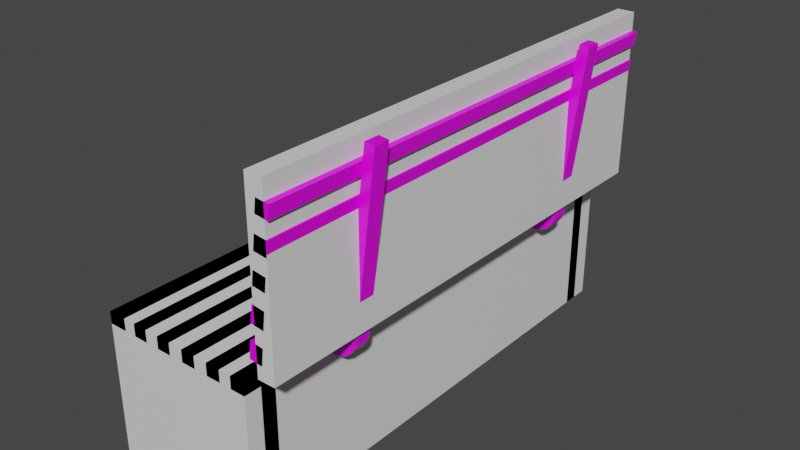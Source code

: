 # Source: Bench.blend  (saved by Blender 3.1.7; exported with 4.5.12 LTS)
import bpy
from mathutils import Matrix  # noqa: F401  (used for matrix-valued properties, if any)

bpy.ops.wm.read_factory_settings(use_empty=True)
scene = bpy.context.scene
scene.name = 'Scene'

# ---- collections
col_collection = bpy.data.collections.new('Collection'); scene.collection.children.link(col_collection)

# ---- images (referenced by path relative to the original .blend; pixels are not part of the script)
import os
ASSET_DIR = os.environ.get("B2B_ASSET_DIR", "")  # directory of the original .blend (textures are referenced by path, not embedded)
HERE = os.path.dirname(os.path.abspath(__file__))  # packed textures are extracted next to this script under _unpacked/

def load_image(name, relpath, width, height, colorspace="sRGB"):
    """Load a texture the original file referenced (path relative to the .blend, or extracted next to this script)."""
    p = next((c for c in (os.path.join(HERE, relpath), os.path.join(ASSET_DIR, relpath)) if relpath and os.path.exists(c)), "")
    if p:
        img = bpy.data.images.load(p, check_existing=True)
        img.name = name
    else:  # same state as the original file: an image datablock whose file is absent (Cycles renders it pink)
        img = bpy.data.images.new(name, width, height)
        img.source = "FILE"
        img.filepath = "//" + (relpath or name)
    img.colorspace_settings.name = colorspace
    return img
img_plank_png = load_image('plank.png', 'plank.png', 1024, 1024, 'sRGB')

# ---- materials (node trees are filled in below, after node groups)
mat_material = bpy.data.materials.new('Material')
mat_material.alpha_threshold = 0.0
mat_material.use_transparent_shadow = False
mat_material.line_color = (0.0, 0.0, 0.0, 1.0)
mat_material_001 = bpy.data.materials.new('Material.001')
mat_material_001.use_transparent_shadow = False

# ---- material node trees
mat_material.use_nodes = True; mat_material.node_tree.nodes.clear()
_N = mat_material.node_tree.nodes; _L = mat_material.node_tree.links
n0 = _N.new('ShaderNodeOutputMaterial'); n0.name = 'Material Output'; n0.location = (300, 300)
n1 = _N.new('ShaderNodeBsdfPrincipled'); n1.name = 'Principled BSDF'; n1.location = (10, 300)
n1.distribution = 'GGX'
n1.subsurface_method = 'RANDOM_WALK_SKIN'
n1.inputs[2].default_value = 0.4
n1.inputs[3].default_value = 1.45
n1.inputs[27].default_value = (0.0, 0.0, 0.0, 1.0)
n1.inputs[28].default_value = 1.0
n2 = _N.new('ShaderNodeTexImage'); n2.name = 'Image Texture'; n2.location = (-394, 229)
n2.image = img_plank_png
_L.new(n1.outputs[0], n0.inputs[0])
_L.new(n2.outputs[0], n1.inputs[0])
n0.is_active_output = True
mat_material_001.use_nodes = True; mat_material_001.node_tree.nodes.clear()
_N = mat_material_001.node_tree.nodes; _L = mat_material_001.node_tree.links
n0 = _N.new('ShaderNodeBsdfPrincipled'); n0.name = 'Principled BSDF'; n0.location = (10, 300)
n0.distribution = 'GGX'
n0.subsurface_method = 'RANDOM_WALK_SKIN'
n0.inputs[3].default_value = 1.45
n0.inputs[27].default_value = (0.0, 0.0, 0.0, 1.0)
n0.inputs[28].default_value = 1.0
n1 = _N.new('ShaderNodeOutputMaterial'); n1.name = 'Material Output'; n1.location = (300, 300)
_L.new(n0.outputs[0], n1.inputs[0])
n1.is_active_output = True

# ---- world
world_world = bpy.data.worlds.new('World'); scene.world = world_world
world_world.use_nodes = True; world_world.node_tree.nodes.clear()
_N = world_world.node_tree.nodes; _L = world_world.node_tree.links
n0 = _N.new('ShaderNodeOutputWorld'); n0.name = 'World Output'; n0.location = (300, 300)
n1 = _N.new('ShaderNodeBackground'); n1.name = 'Background'; n1.location = (10, 300)
n1.inputs[0].default_value = (0.05088, 0.05088, 0.05088, 1.0)
_L.new(n1.outputs[0], n0.inputs[0])
n0.is_active_output = True
world_world.color = (0.05088, 0.05088, 0.05088)
world_world.use_sun_shadow = False
world_world.sun_shadow_jitter_overblur = 0.0

# ---- meshes
me_cube = bpy.data.meshes.new('Cube')
me_cube.from_pydata([(1.966, 5.836, 0.0), (1.966, 5.461, 0.0), (1.591, 5.836, 0.0), (1.591, 5.461, 0.0), (1.966, 5.836, 3.351), (1.966, 5.461, 3.351), (1.591, 5.836, 3.351), (1.591, 5.461, 3.351), (1.966, 6.267, 3.659), (1.591, 6.267, 3.659), (1.966, 6.267, 3.351), (1.591, 6.267, 3.351), (-1.591, -5.461, 3.659), (-1.591, -5.836, 3.659), (2.084, 3.444, 3.341), (2.084, 3.844, 3.341), (2.084, 3.444, 3.094), (2.084, 3.844, 3.094), (-1.966, 5.836, 0.0), (-1.966, 5.461, 0.0), (-1.591, 5.836, 0.0), (-1.591, 5.461, 0.0), (-1.966, 5.836, 3.351), (-1.966, 5.461, 3.351), (-1.591, 5.836, 3.351), (-1.591, 5.461, 3.351), (-1.966, 6.267, 3.659), (1.591, -5.461, 3.659), (-1.591, 6.267, 3.659), (1.591, -5.836, 3.659), (-1.966, 6.267, 3.351), (-1.591, 6.267, 3.351), (1.966, -5.461, 3.659), (1.966, -5.836, 3.659), (-1.591, 5.461, 3.659), (-1.591, 5.836, 3.659), (1.591, 5.461, 3.659), (1.591, 5.836, 3.659), (1.966, 5.461, 3.659), (1.966, 5.836, 3.659), (-1.966, 3.444, 3.341), (-1.966, 3.844, 3.341), (-1.966, 3.444, 3.094), (-1.966, 3.844, 3.094), (1.966, -5.836, 0.0), (1.966, -5.461, 0.0), (1.591, -5.836, 0.0), (1.591, -5.461, 0.0), (1.966, -5.836, 3.351), (1.966, -5.461, 3.351), (1.591, -5.836, 3.351), (1.591, -5.461, 3.351), (1.966, -6.267, 3.659), (1.591, -6.267, 3.659), (1.966, -6.267, 3.351), (1.591, -6.267, 3.351), (1.283, -6.267, 3.659), (0.908, -6.267, 3.659), (1.283, -6.267, 3.351), (0.908, -6.267, 3.351), (0.5578, -6.267, 3.659), (0.1828, -6.267, 3.659), (0.5578, -6.267, 3.351), (0.1828, -6.267, 3.351), (2.51, 3.844, 7.356), (2.51, 3.444, 7.356), (2.839, 3.444, 7.315), (2.839, 3.844, 7.315), (-1.966, -5.836, 0.0), (-1.966, -5.461, 0.0), (-1.591, -5.836, 0.0), (-1.591, -5.461, 0.0), (-1.966, -5.836, 3.351), (-1.966, -5.461, 3.351), (-1.591, -5.836, 3.351), (-1.591, -5.461, 3.351), (-1.591, -6.267, 3.659), (-1.966, -6.267, 3.351), (-1.591, -6.267, 3.351), (-1.283, -6.267, 3.659), (-0.908, -6.267, 3.659), (-1.283, -6.267, 3.351), (-0.908, -6.267, 3.351), (-0.5578, -6.267, 3.659), (-0.1828, -6.267, 3.659), (-0.5578, -6.267, 3.351), (-0.1828, -6.267, 3.351), (2.79, 3.844, 6.927), (2.79, 3.444, 6.927), (2.696, 3.444, 6.175), (2.696, 3.844, 6.175), (1.283, 6.267, 3.659), (0.908, 6.267, 3.659), (1.283, 6.267, 3.351), (0.908, 6.267, 3.351), (0.5578, 6.267, 3.659), (0.1828, 6.267, 3.659), (0.5578, 6.267, 3.351), (0.1828, 6.267, 3.351), (-1.283, 6.267, 3.659), (-0.908, 6.267, 3.659), (-1.283, 6.267, 3.351), (-0.908, 6.267, 3.351), (-0.5578, 6.267, 3.659), (-0.1828, 6.267, 3.659), (-0.5578, 6.267, 3.351), (-0.1828, 6.267, 3.351), (2.236, 3.444, 3.392), (2.236, 3.844, 3.392), (2.331, 3.444, 3.163), (2.331, 3.844, 3.163), (2.745, 3.844, 6.564), (2.745, 3.444, 6.564), (2.653, 3.444, 5.834), (2.653, 3.844, 5.834), (2.366, 3.444, 3.527), (2.366, 3.844, 3.527), (2.517, 3.444, 3.331), (2.517, 3.844, 3.331), (2.604, 3.844, 5.446), (2.604, 3.444, 5.446), (2.501, 3.444, 4.62), (2.501, 3.844, 4.62), (2.62, 3.444, 3.527), (2.62, 3.844, 3.527), (2.549, 3.844, 5.008), (2.549, 3.444, 5.008), (3.182, 3.844, 8.007), (3.182, 3.444, 8.007), (2.448, 3.444, 4.2), (2.448, 3.844, 4.2), (2.93, 3.844, 8.038), (2.93, 3.444, 8.038), (2.839, 3.844, 7.315), (2.51, 3.844, 7.356), (2.88, 3.844, 7.645), (2.88, 3.444, 7.645), (2.462, 3.844, 6.968), (2.462, 3.444, 6.968), (2.367, 3.444, 6.217), (2.367, 3.844, 6.217), (2.416, 3.844, 6.605), (2.416, 3.444, 6.605), (2.325, 3.444, 5.876), (2.325, 3.844, 5.876), (2.276, 3.844, 5.487), (2.276, 3.444, 5.487), (2.172, 3.444, 4.661), (2.172, 3.844, 4.661), (2.221, 3.844, 5.049), (2.221, 3.444, 5.049), (2.119, 3.444, 4.241), (2.119, 3.844, 4.241), (2.552, 3.844, 7.686), (2.552, 3.444, 7.686), (2.696, 3.844, 6.175), (2.745, 3.844, 6.564), (2.653, 3.844, 5.834), (2.604, 3.844, 5.446), (2.501, 3.844, 4.62), (2.549, 3.844, 5.008), (2.448, 3.844, 4.2), (2.88, 3.844, 7.645), (2.367, 3.844, 6.217), (2.416, 3.844, 6.605), (2.325, 3.844, 5.876), (2.276, 3.844, 5.487), (2.172, 3.844, 4.661), (2.221, 3.844, 5.049), (2.119, 3.844, 4.241), (2.552, 3.844, 7.686), (2.839, 6.201, 7.315), (2.51, 6.201, 7.356), (2.696, 6.201, 6.175), (2.745, 6.201, 6.564), (2.653, 6.201, 5.834), (2.604, 6.201, 5.446), (2.501, 6.201, 4.62), (2.549, 6.201, 5.008), (2.448, 6.201, 4.2), (2.88, 6.201, 7.645), (2.367, 6.201, 6.217), (2.416, 6.201, 6.605), (2.325, 6.201, 5.876), (2.276, 6.201, 5.487), (2.172, 6.201, 4.661), (2.221, 6.201, 5.049), (2.119, 6.201, 4.241), (2.552, 6.201, 7.686), (2.79, 6.201, 6.927), (2.462, 6.201, 6.968), (2.084, -3.444, 3.341), (2.084, -3.844, 3.341), (2.084, -3.444, 3.094), (2.084, -3.844, 3.094), (-1.966, -3.444, 3.341), (-1.966, -3.844, 3.341), (-1.966, -3.444, 3.094), (-1.966, -3.844, 3.094), (2.51, -3.844, 7.356), (2.51, -3.444, 7.356), (2.839, -3.444, 7.315), (2.839, -3.844, 7.315), (2.79, -3.844, 6.927), (2.79, -3.444, 6.927), (2.696, -3.444, 6.175), (2.696, -3.844, 6.175), (2.236, -3.444, 3.392), (2.236, -3.844, 3.392), (2.331, -3.444, 3.163), (2.331, -3.844, 3.163), (2.745, -3.844, 6.564), (2.745, -3.444, 6.564), (2.653, -3.444, 5.834), (2.653, -3.844, 5.834), (2.366, -3.444, 3.527), (2.366, -3.844, 3.527), (2.517, -3.444, 3.331), (2.517, -3.844, 3.331), (2.604, -3.844, 5.446), (2.604, -3.444, 5.446), (2.501, -3.844, 4.62), (2.62, -3.444, 3.527), (2.62, -3.844, 3.527), (2.549, -3.844, 5.008), (3.182, -3.844, 8.007), (3.182, -3.444, 8.007), (2.448, -3.444, 4.2), (2.448, -3.844, 4.2), (2.93, -3.844, 8.038), (2.93, -3.444, 8.038), (2.839, -3.844, 7.315), (2.51, -3.844, 7.356), (2.88, -3.844, 7.645), (2.88, -3.444, 7.645), (2.462, -3.844, 6.968), (2.462, -3.444, 6.968), (2.367, -3.444, 6.217), (2.367, -3.844, 6.217), (2.416, -3.844, 6.605), (2.416, -3.444, 6.605), (2.325, -3.444, 5.876), (2.325, -3.844, 5.876), (2.276, -3.844, 5.487), (2.276, -3.444, 5.487), (2.172, -3.444, 4.661), (2.172, -3.844, 4.661), (2.221, -3.844, 5.049), (2.221, -3.444, 5.049), (2.119, -3.444, 4.241), (2.119, -3.844, 4.241), (2.552, -3.844, 7.686), (2.552, -3.444, 7.686), (2.696, -3.844, 6.175), (2.745, -3.844, 6.564), (2.653, -3.844, 5.834), (2.604, -3.844, 5.446), (2.501, -3.844, 4.62), (2.549, -3.844, 5.008), (2.448, -3.844, 4.2), (2.88, -3.844, 7.645), (2.367, -3.844, 6.217), (2.416, -3.844, 6.605), (2.325, -3.844, 5.876), (2.276, -3.844, 5.487), (2.172, -3.844, 4.661), (2.221, -3.844, 5.049), (2.119, -3.844, 4.241), (2.552, -3.844, 7.686), (2.839, -6.201, 7.315), (2.51, -6.201, 7.356), (2.696, -6.201, 6.175), (2.745, -6.201, 6.564), (2.653, -6.201, 5.834), (2.604, -6.201, 5.446), (2.501, -6.201, 4.62), (2.549, -6.201, 5.008), (2.448, -6.201, 4.2), (2.88, -6.201, 7.645), (2.367, -6.201, 6.217), (2.416, -6.201, 6.605), (2.325, -6.201, 5.876), (2.276, -6.201, 5.487), (2.172, -6.201, 4.661), (2.221, -6.201, 5.049), (2.119, -6.201, 4.241), (2.552, -6.201, 7.686), (2.79, -6.201, 6.927), (2.462, -6.201, 6.968), (-2.058, -6.267, 3.351), (2.549, -3.444, 5.008), (2.501, -3.444, 4.62), (-2.058, -6.267, 3.659), (-2.058, -5.461, 3.351), (-2.058, -5.836, 3.351), (-2.058, 6.267, 3.351), (-2.058, 6.267, 3.659), (-2.058, 5.461, 3.351), (-2.058, 5.836, 3.351)], [], [(0, 1, 3, 2), (3, 1, 5, 7), (0, 2, 6, 4), (1, 0, 4, 5), (2, 3, 7, 6), (8, 10, 11, 9), (41, 40, 14, 15), (66, 65, 64, 67), (15, 108, 110, 17), (135, 162, 170, 153), (42, 16, 14, 40), (18, 20, 21, 19), (21, 25, 23, 19), (18, 22, 24, 20), (19, 23, 22, 18), (20, 24, 25, 21), (26, 28, 31, 30), (76, 292, 289, 77, 78), (51, 50, 29, 27), (51, 27, 36, 7), (30, 22, 298, 295), (5, 38, 32, 49), (74, 75, 12, 13), (74, 13, 76, 78), (24, 22, 30, 31), (28, 35, 24, 31), (5, 4, 39, 38), (41, 15, 17, 43), (130, 129, 151, 152), (40, 41, 43, 42), (121, 122, 148, 147), (42, 43, 17, 16), (44, 46, 47, 45), (36, 27, 32, 38), (47, 51, 49, 45), (44, 48, 50, 46), (45, 49, 48, 44), (46, 50, 51, 47), (52, 53, 55, 54), (56, 57, 59, 58), (60, 61, 63, 62), (68, 69, 71, 70), (71, 69, 73, 75), (68, 70, 74, 72), (69, 68, 72, 73), (70, 71, 75, 74), (26, 296, 292, 76, 13, 12, 34, 35, 28), (48, 49, 32, 33), (25, 34, 12, 75), (79, 81, 82, 80), (25, 24, 35, 34), (72, 77, 289, 294), (6, 7, 36, 37), (83, 85, 86, 84), (72, 74, 78, 77), (50, 48, 54, 55), (4, 6, 11, 10), (90, 140, 139, 89), (91, 93, 94, 92), (95, 97, 98, 96), (99, 100, 102, 101), (103, 104, 106, 105), (58, 93, 91, 56), (81, 101, 102, 82), (85, 105, 106, 86), (82, 102, 100, 80), (86, 106, 104, 84), (79, 99, 101, 81), (83, 103, 105, 85), (60, 95, 96, 61), (56, 91, 92, 57), (63, 98, 97, 62), (59, 94, 93, 58), (61, 96, 98, 63), (57, 92, 94, 59), (80, 100, 99, 79), (62, 97, 95, 60), (84, 104, 103, 83), (33, 32, 27, 29), (50, 55, 53, 29), (48, 33, 52, 54), (53, 52, 33, 29), (11, 6, 37, 9), (8, 39, 4, 10), (8, 9, 37, 39), (39, 37, 36, 38), (153, 170, 134, 64), (135, 153, 154, 136), (152, 148, 167, 169), (16, 109, 107, 14), (17, 110, 109, 16), (14, 107, 108, 15), (125, 126, 150, 149), (65, 154, 153, 64), (138, 137, 141, 142), (108, 116, 118, 110), (107, 115, 116, 108), (147, 148, 152, 151), (144, 143, 139, 140), (109, 117, 115, 107), (110, 118, 117, 109), (124, 118, 116), (115, 117, 123), (117, 118, 124, 123), (192, 194, 210, 208), (233, 251, 268, 260), (146, 145, 149, 150), (197, 195, 191, 193), (201, 202, 199, 200), (115, 123, 129), (129, 123, 121), (131, 132, 128, 127), (159, 161, 179, 177), (124, 127, 128, 123), (196, 192, 191, 195), (120, 119, 145, 146), (88, 87, 137, 138), (113, 143, 144, 114), (114, 90, 155, 157), (111, 112, 142, 141), (137, 190, 182, 164), (131, 135, 136, 132), (67, 87, 88, 66), (90, 89, 112, 111), (114, 119, 120, 113), (122, 121, 126, 125), (160, 168, 186, 178), (130, 116, 115, 129), (182, 190, 189, 174), (133, 171, 180, 162), (141, 164, 156, 111), (64, 134, 133, 67), (114, 157, 158, 119), (140, 163, 165, 144), (149, 145, 166, 168), (122, 130, 161, 159), (130, 152, 169, 161), (145, 119, 158, 166), (122, 125, 160, 159), (119, 125, 160, 158), (90, 155, 163, 140), (125, 149, 168, 160), (144, 165, 157, 114), (67, 133, 162, 135), (148, 122, 159, 167), (90, 111, 156, 155), (176, 178, 186, 184), (175, 183, 181, 173), (177, 179, 187, 185), (171, 172, 188, 180), (167, 159, 177, 185), (158, 160, 178, 176), (134, 172, 171, 133), (168, 166, 184, 186), (166, 158, 176, 184), (155, 173, 181, 163), (164, 182, 174, 156), (163, 181, 183, 165), (165, 183, 175, 157), (87, 189, 190, 137), (162, 180, 188, 170), (157, 175, 173, 155), (189, 87, 156, 174), (170, 188, 172, 134), (161, 169, 187, 179), (169, 167, 185, 187), (121, 123, 126), (123, 120, 126), (120, 123, 113), (123, 128, 113), (132, 136, 128), (128, 136, 66), (88, 128, 66), (88, 112, 128), (89, 128, 112), (128, 89, 113), (161, 124, 116), (161, 159, 124), (159, 160, 124), (158, 124, 160), (158, 157, 124), (124, 157, 127), (157, 155, 127), (155, 156, 127), (156, 87, 127), (87, 133, 127), (133, 162, 127), (127, 162, 131), (196, 198, 194, 192), (228, 250, 249, 227), (195, 197, 198, 196), (197, 193, 194, 198), (291, 222, 227), (206, 205, 237, 238), (251, 199, 232, 268), (233, 234, 252, 251), (250, 267, 265, 246), (146, 150, 248, 244), (193, 191, 207, 209), (194, 193, 209, 210), (191, 192, 208, 207), (220, 222, 290), (200, 199, 251, 252), (236, 240, 239, 235), (208, 210, 218, 216), (207, 208, 216, 215), (245, 249, 250, 246), (242, 238, 237, 241), (209, 207, 215, 217), (210, 209, 217, 218), (223, 216, 218), (215, 222, 217), (217, 222, 223, 218), (244, 248, 247, 243), (215, 227, 222), (229, 225, 226, 230), (257, 275, 277, 259), (223, 222, 226, 225), (220, 244, 243, 219), (204, 236, 235, 203), (236, 204, 88, 138), (213, 214, 242, 241), (214, 206, 253, 255), (146, 244, 220, 120), (211, 239, 240, 212), (235, 262, 280, 288), (229, 230, 234, 233), (202, 201, 204, 203), (206, 211, 212, 205), (214, 213, 220, 219), (258, 276, 284, 266), (228, 227, 215, 216), (280, 272, 287, 288), (231, 260, 278, 269), (239, 211, 254, 262), (199, 202, 231, 232), (214, 219, 256, 255), (238, 242, 263, 261), (247, 266, 264, 243), (221, 257, 259, 228), (228, 259, 267, 250), (243, 264, 256, 219), (221, 224, 258, 257), (219, 224, 258, 256), (206, 238, 261, 253), (224, 258, 266, 247), (242, 214, 255, 263), (202, 233, 260, 231), (246, 265, 257, 221), (206, 253, 254, 211), (274, 282, 284, 276), (273, 271, 279, 281), (275, 283, 285, 277), (269, 278, 286, 270), (265, 283, 275, 257), (256, 274, 276, 258), (232, 231, 269, 270), (266, 284, 282, 264), (264, 282, 274, 256), (253, 261, 279, 271), (262, 254, 272, 280), (261, 263, 281, 279), (263, 255, 273, 281), (203, 235, 288, 287), (260, 268, 286, 278), (255, 253, 271, 273), (287, 272, 254, 203), (268, 232, 270, 286), (259, 277, 285, 267), (267, 285, 283, 265), (129, 121, 291, 227), (291, 290, 222), (220, 213, 222), (222, 213, 226), (230, 226, 234), (226, 201, 234), (204, 201, 226), (204, 226, 212), (205, 212, 226), (226, 213, 205), (259, 216, 223), (259, 223, 257), (257, 223, 258), (256, 258, 223), (256, 223, 255), (223, 225, 255), (255, 225, 253), (253, 225, 254), (254, 225, 203), (203, 225, 231), (231, 225, 260), (225, 229, 260), (290, 258, 266, 248), (265, 257, 291, 245), (290, 291, 257, 258), (88, 204, 212, 112), (240, 236, 138, 142), (205, 213, 113, 89), (213, 241, 143, 113), (89, 139, 237, 205), (241, 237, 139, 143), (150, 126, 290, 248), (136, 154, 252, 234), (142, 112, 212, 240), (154, 65, 200, 252), (151, 129, 227, 249), (147, 245, 291, 121), (147, 151, 249, 245), (65, 66, 201, 200), (234, 201, 66, 136), (26, 30, 295, 296), (73, 293, 297, 23), (298, 297, 293, 294, 289, 292, 296, 295), (25, 75, 73, 23), (73, 72, 294, 293), (22, 23, 297, 298), (120, 220, 290, 126), (7, 5, 49, 51)])
_uv = me_cube.uv_layers.new(name='UVMap')
_uv.uv.foreach_set('vector', [0.5047, 0.5121, 0.0004435, 0.5121, 0.0004436, 0.4777, 0.5047, 0.4777, 0.9168, 1.375, -0.003644, 1.375, -0.00365, 0.8132, 0.9168, 0.8132, 1.053, 1.371, 0.1326, 1.371, 0.1325, 0.8098, 1.053, 0.8098, -0.06151, 1.692, -0.9513, 1.692, -0.9512, 1.149, -0.06141, 1.149, -0.2821, 1.89, 0.6076, 1.89, 0.6075, 2.433, -0.2822, 2.433, 0.0004439, 0.7234, 0.0004435, 0.6951, 0.5047, 0.6951, 0.5047, 0.7234, -0.03665, 0.9488, 0.9233, 0.9488, 0.9233, 0.2852, -0.03665, 0.2852, -1.687, -0.1373, -1.687, -0.1371, -1.682, -0.1374, -1.68, -0.1386, 0.9814, -0.1444, 0.9814, -0.1073, 0.002423, -0.1089, 0.002423, -0.1457, -1.697, -0.1383, -1.701, -0.1387, -1.693, -0.1373, -1.692, -0.1373, 0.0542, 2.431, 0.05656, 1.775, -0.5299, 1.775, -0.5323, 2.431, 0.0004439, 0.4771, 0.0004435, 0.4427, 0.5047, 0.4427, 0.5047, 0.4771, 0.05601, 1.384, 0.05601, 0.822, 0.9764, 0.822, 0.9764, 1.384, 0.05234, 1.38, 0.05235, 0.8186, 0.9727, 0.8186, 0.9727, 1.38, 6.901, 1.882, 6.901, 2.425, 6.011, 2.425, 6.011, 1.882, -1.043, 2.955, -1.043, 2.412, -0.1534, 2.412, -0.1534, 2.955, 0.0004497, 0.3986, 0.0004435, 0.3642, 0.4139, 0.3642, 0.4139, 0.3986, 0.4139, 0.3207, 0.4139, 0.3636, 0.0004439, 0.3636, 0.0004435, 0.3552, 0.0004435, 0.3207, 0.9944, 0.526, 0.9944, 0.4653, 1.724, 0.4653, 1.724, 0.526, 0.9944, 0.526, 1.724, 0.526, 1.724, 2.295, 0.9941, 2.295, 0.1463, 0.9545, 0.1396, 0.8335, -0.1182, 0.8337, -0.1116, 0.9546, 0.1044, 2.295, -0.6251, 2.295, -0.6248, 0.526, 0.1047, 0.526, -0.1573, 0.4716, -0.1573, 0.5324, -0.8868, 0.5324, -0.8868, 0.4716, -0.1573, 0.4716, -0.8868, 0.4716, -0.8868, 0.4018, -0.1573, 0.4018, 1.196, 0.8329, 0.1396, 0.8335, 0.1463, 0.9545, 1.202, 0.9539, -0.8868, 2.432, -0.8868, 2.362, -0.1573, 2.362, -0.1573, 2.432, 0.1044, 2.295, 0.1044, 2.356, -0.6251, 2.356, -0.6251, 2.295, 0.9814, -1.039, 0.9814, -0.1444, 0.002423, -0.1457, 0.2985, -1.04, 0.02495, 0.6798, 0.02494, 0.6128, 0.8377, 0.6128, 0.8377, 0.6798, 0.5384, 0.9232, 0.0004435, 0.9232, 0.0004435, 0.9459, 0.5384, 0.9459, 0.88, 0.7985, 0.88, 0.8612, 0.12, 0.8612, 0.12, 0.7985, 1.11, -0.6367, 0.1498, -0.6367, 0.1498, 0.0269, 1.11, 0.0269, 0.5047, 0.4076, 0.5047, 0.4421, 0.0004435, 0.4421, 0.0004435, 0.4076, -0.02913, 0.8015, -0.02913, -0.9878, 0.8708, -0.9878, 0.8708, 0.8015, 0.875, 0.7743, 0.875, 0.7743, 0.625, 0.7743, 0.625, 0.7743, 0.9827, -0.5951, 0.9827, -0.03354, 0.06233, -0.03354, 0.06232, -0.5951, -0.8753, 2.297, -0.8752, 1.754, 0.01457, 1.754, 0.01449, 2.297, -0.08272, 1.896, -0.0828, 2.439, -0.9726, 2.439, -0.9725, 1.896, 0.4148, 0.3788, 0.9191, 0.3788, 0.9191, 0.407, 0.4148, 0.407, 0.0004435, 0.8099, 0.5047, 0.8099, 0.5047, 0.7817, 0.0004435, 0.7817, 0.8601, 0.6253, 0.8601, 0.5909, 0.4467, 0.5909, 0.4467, 0.6253, 0.5047, 0.5127, 0.5047, 0.5472, 0.0004435, 0.5472, 0.0004435, 0.5127, 0.875, 0.7743, 0.625, 0.7743, 0.625, 0.7743, 0.875, 0.7743, 0.9827, 0.5295, 0.06232, 0.5295, 0.06232, -0.03211, 0.9827, -0.03211, 7.001, 1.882, 7.891, 1.882, 7.891, 2.425, 7.001, 2.425, -0.1039, 2.334, -0.9936, 2.334, -0.9936, 1.791, -0.1039, 1.791, 0.1686, 1.462, -0.04503, 1.462, -0.04502, -0.5916, 1.043, -0.5916, 1.043, -0.521, 1.043, -0.4596, 1.043, 1.33, 1.043, 1.391, 1.043, 1.462, 0.1047, 0.4653, 0.1047, 0.526, -0.6248, 0.526, -0.6248, 0.4653, -0.1573, 2.301, -0.8868, 2.301, -0.8868, 0.5324, -0.1573, 0.5324, 0.5047, 0.7811, 0.5047, 0.7528, 0.0004435, 0.7528, 0.0004435, 0.7811, -0.1573, 2.301, -0.1573, 2.362, -0.8868, 2.362, -0.8868, 2.301, 0.1463, -0.8497, 0.1396, -0.9707, -0.1182, -0.9705, -0.1116, -0.8496, 0.9941, 2.356, 0.9941, 2.295, 1.724, 2.295, 1.724, 2.356, 0.8601, 0.6259, 0.4467, 0.6259, 0.4467, 0.6603, 0.8601, 0.6603, 0.1463, -0.8497, 1.202, -0.8503, 1.196, -0.9713, 0.1396, -0.9707, 0.9944, 0.4653, 0.1047, 0.4653, 0.1047, 0.3955, 0.9944, 0.3955, 1.184, 0.8937, 1.184, 0.9552, 0.1498, 0.9552, 0.1498, 0.8937, 1.783, 2.055, 0.9934, 2.054, 0.9973, 1.99, 1.782, 1.99, 0.0004437, 0.724, 0.0004435, 0.7522, 0.5047, 0.7522, 0.5047, 0.724, 0.4148, 0.35, 0.4148, 0.3782, 0.9191, 0.3782, 0.9191, 0.35, 0.5047, 0.8105, 0.0004436, 0.8105, 0.0004435, 0.8387, 0.5047, 0.8387, 0.0004435, 0.8676, 0.5047, 0.8676, 0.5047, 0.8393, 0.0004435, 0.8393, 5.081, 2.425, 5.081, 0.3944, 4.351, 0.3944, 4.351, 2.425, -0.04742, -1.126, -0.04742, 0.9275, 0.8525, 0.9275, 0.8525, -1.126, 0.848, 0.9421, 0.848, -1.111, -0.05192, -1.111, -0.05192, 0.9421, 1.762, 2.425, 1.762, 0.3944, 1.032, 0.3944, 1.032, 2.425, 0.1022, 2.425, 0.1022, 0.3944, -0.6273, 0.3944, -0.6273, 2.425, 4.251, 2.425, 3.616, 0.3944, 2.887, 0.3944, 3.522, 2.425, 5.181, 0.3944, 5.181, 2.425, 5.911, 2.425, 5.911, 0.3944, 0.8299, 0.9343, 0.8299, -1.119, -0.07003, -1.119, -0.07003, 0.9343, 0.9186, 0.9411, 0.9186, -1.112, 0.01866, -1.112, 0.01866, 0.9411, 0.04128, -1.112, 0.04128, 0.9411, 0.9412, 0.9411, 0.9412, -1.112, 0.7989, 0.9354, 0.7989, -1.118, -0.101, -1.118, -0.101, 0.9354, 2.75, 2.425, 2.75, 0.3944, 2.021, 0.3944, 2.021, 2.425, 2.917, 2.425, 2.917, 0.3944, 2.188, 0.3944, 2.188, 2.425, 0.9134, 0.9422, 0.9134, -1.111, 0.01344, -1.111, 0.01344, 0.9422, 0.932, 2.425, 0.932, 0.3944, 0.2025, 0.3944, 0.2025, 2.425, 0.9073, 0.9336, 0.9073, -1.12, 0.007352, -1.12, 0.007356, 0.9336, 0.8708, -1.049, 0.8708, -0.9878, -0.02913, -0.9878, -0.02913, -1.049, 0.9944, 0.4653, 0.9944, 0.3955, 1.724, 0.3955, 1.724, 0.4653, 0.1047, 0.4653, -0.6248, 0.4653, -0.6248, 0.3955, 0.1047, 0.3955, -0.02913, -1.12, 0.8708, -1.12, 0.8708, -1.049, -0.02913, -1.049, 0.9941, 2.426, 0.9941, 2.356, 1.724, 2.356, 1.724, 2.426, -0.6251, 2.426, -0.6251, 2.356, 0.1044, 2.356, 0.1044, 2.426, 0.8708, 0.9336, -0.02913, 0.9336, -0.02914, 0.863, 0.8708, 0.863, 0.8708, 0.863, -0.02914, 0.863, -0.02913, 0.8015, 0.8708, 0.8015, -1.692, -0.1373, -1.693, -0.1373, -1.682, -0.1374, -1.682, -0.1374, 0.05235, 0.6886, 0.8651, 0.6886, 0.8651, 0.6216, 0.05234, 0.6216, -1.3, -0.1386, -1.236, -0.1384, -1.236, -0.1385, -1.3, -0.1387, 0.05656, 1.775, 0.03184, 1.744, -0.5281, 1.732, -0.5299, 1.775, 0.1498, 0.0269, 0.1498, 0.06881, 1.11, 0.06881, 1.11, 0.0269, 0.9233, 0.2852, 0.9233, 0.2591, -0.03664, 0.2591, -0.03665, 0.2852, -0.2291, -0.8685, -0.2126, -0.8038, 0.5725, -0.8047, 0.5559, -0.8694, 0.007354, 0.8724, 0.8048, 0.8724, 0.8048, 0.9379, 0.007352, 0.9379, 0.8693, -0.2548, 0.8693, -0.3203, -0.008717, -0.3203, -0.008717, -0.2548, 0.9814, -0.1073, 0.9814, -0.06666, 0.002423, -0.07319, 0.002423, -0.1089, 0.9233, 0.2591, 0.9233, 0.2283, -0.03664, 0.2283, -0.03664, 0.2591, -0.06732, -0.2547, -0.06545, -0.3202, -1.023, -0.3203, -1.025, -0.2548, 0.8004, 0.9396, 0.8004, 0.8741, -0.02468, 0.8741, -0.02468, 0.9396, 0.03184, 1.744, -0.001169, 1.698, -0.5835, 1.693, -0.5281, 1.732, 0.1498, 0.06881, 0.1498, 0.1098, 1.11, 0.1098, 1.11, 0.06881, 0.002423, -0.04149, 0.002423, -0.07319, 0.9814, -0.06666, -0.5835, 1.693, -0.001169, 1.698, -0.005257, 1.661, 1.11, 0.1098, 0.1498, 0.1098, 0.1498, 0.1461, 1.11, 0.1461, 0.9814, -0.1431, 0.002423, -0.1443, 0.002423, -0.1087, 0.9814, -0.107, -1.774, -0.01139, -1.765, -0.0125, -1.765, -0.01252, -1.783, -0.01111, 0.0236, -0.578, 0.0236, -0.6436, 0.8618, -0.6436, 0.8618, -0.578, 0.01467, 2.436, -0.5718, 2.436, -0.5694, 1.78, 0.01708, 1.78, -1.758, -0.01224, -1.75, -0.0107, -1.751, -0.01221, -1.758, -0.01249, -0.5835, 1.693, -0.005257, 1.661, -0.6059, 1.556, -0.6059, 1.556, -0.005257, 1.661, -0.6033, 1.487, 0.4148, 0.3493, 0.9527, 0.3493, 0.9527, 0.326, 0.4148, 0.326, 1.073, 0.9497, 0.05712, 0.9497, 0.05712, 0.5635, 1.073, 0.5635, 0.1498, 0.1461, 0.1498, 0.8859, 1.11, 0.8859, 1.11, 0.1461, 0.8786, 0.09698, 0.8786, 0.7606, -0.08134, 0.7606, -0.08134, 0.09698, 0.9355, -0.8052, 0.9355, -0.8699, 0.1504, -0.8699, 0.1504, -0.8052, 1.1, 0.8742, 1.1, 0.8094, 1.885, 0.8094, 1.885, 0.8742, -0.8367, 1.99, -0.0517, 1.99, -0.04798, 2.055, -0.8382, 2.055, -1.522, -0.1415, -1.522, -0.1415, -1.526, -0.1418, -1.506, -0.1412, -3.438, -0.1899, -3.525, -0.1743, -3.678, -0.1733, -3.821, -0.1945, 0.9655, 0.9411, 0.9655, 0.5549, 0.08748, 0.5549, 0.08748, 0.9411, -0.007628, 0.6894, 0.9445, 0.6894, 0.9445, 0.6238, -0.007628, 0.6238, -0.007628, 0.8149, -0.007626, 0.8791, 0.9523, 0.8791, 0.9523, 0.8149, -0.0432, 0.8746, 0.9167, 0.8746, 0.9167, 0.9387, -0.0432, 0.9387, 0.06653, 0.8878, 0.06653, 0.9519, 1.026, 0.9519, 1.026, 0.8878, -0.03611, 0.7941, -0.03611, 0.7286, 0.9031, 0.7286, 0.9031, 0.7941, -0.2292, -0.8694, 0.5559, -0.8704, 0.4584, -1.252, -0.3268, -1.251, -0.03664, 0.1173, -0.03664, 0.2283, 0.9233, 0.2283, 0.9233, 0.1173, 0.4458, 0.6945, 0.4458, 0.6609, 0.0004437, 0.6609, 0.0004435, 0.6945, 0.7366, 0.9524, 0.7366, 0.5662, -0.06087, 0.5662, -0.06087, 0.9524, -3.821, -0.1945, -3.965, -0.1969, -3.351, -0.1882, -3.438, -0.1899, -1.682, -0.1374, -1.682, -0.1374, -1.676, -0.1393, -1.68, -0.1386, -1.505, -0.1412, -1.506, -0.1412, -1.461, -0.1409, -1.483, -0.141, 0.9934, 2.054, 0.9933, 2.055, 0.19, 2.055, 0.1901, 2.055, 0.416, -0.8694, -0.205, -0.8699, -0.2051, -0.8708, 0.416, -0.8704, -1.322, -0.1393, -1.236, -0.1387, -1.233, -0.1389, -1.321, -0.1394, -1.236, -0.1387, -1.166, -0.1386, -1.166, -0.1387, -1.233, -0.1389, 0.1504, -0.8699, 0.9355, -0.8699, 0.9357, -0.8708, 0.1505, -0.8708, -1.338, -0.1394, -1.402, -0.1402, -1.403, -0.1403, -1.321, -0.1394, -1.461, -0.1408, -1.435, -0.1406, -1.403, -0.1403, -1.461, -0.1409, 1.783, 2.055, 1.782, 2.055, 0.9933, 2.055, 0.9934, 2.054, -0.2291, -0.8685, 0.5559, -0.8694, 0.5559, -0.8704, -0.2292, -0.8694, -0.04798, 2.055, -0.04808, 2.055, -0.8383, 2.056, -0.8382, 2.055, -1.68, -0.1386, -1.676, -0.1393, -1.701, -0.1387, -1.697, -0.1383, 0.12, 0.8612, 0.88, 0.8612, 0.88, 0.8621, 0.12, 0.8621, -1.513, -0.1409, -3.438, -0.1899, -3.351, -0.1882, -1.526, -0.1418, 0.0004435, 0.2587, 0.5942, 0.2587, 0.5942, 0.2891, 0.0004439, 0.2891, 0.892, 0.6609, 0.4467, 0.6609, 0.4467, 0.6925, 0.892, 0.6925, 0.0004435, 0.5867, 0.0004439, 0.5478, 0.4458, 0.5478, 0.4458, 0.5867, 0.0004435, 0.8987, 0.4458, 0.8987, 0.4458, 0.8682, 0.0004435, 0.8682, 0.12, 0.8621, 0.88, 0.8621, 0.88, 1.231, 0.12, 1.231, 0.9997, 0.9479, -0.05994, 0.9479, -0.05994, 0.5617, 0.9997, 0.5617, -1.682, -0.1374, -1.478, -0.1344, -1.472, -0.1364, -1.676, -0.1393, 0.8779, 0.9504, 0.0397, 0.9504, 0.0397, 0.5643, 0.8779, 0.5643, 0.1505, -0.8708, 0.9357, -0.8708, 0.9357, -1.252, 0.1505, -1.252, 1.782, 2.055, 1.779, 2.439, 0.9893, 2.439, 0.9933, 2.055, -3.965, -0.1969, -3.015, -0.5682, -2.254, -0.5576, -3.351, -0.1882, -0.9413, 0.5592, -0.9413, 0.9454, -0.1162, 0.9454, -0.1162, 0.5592, -0.04808, 2.055, -0.03249, 2.439, -0.8227, 2.44, -0.8383, 2.056, 1.1, 0.8094, 1.1, 0.4276, 1.885, 0.4276, 1.885, 0.8094, 0.9886, 1.376, 0.9886, 0.9813, 0.1758, 0.9813, 0.1758, 1.376, -0.03933, 0.5592, -0.03933, 0.9454, 0.7857, 0.9454, 0.7857, 0.5592, 0.1029, 0.5635, 0.1029, 0.9497, 0.9809, 0.9497, 0.9809, 0.5635, 0.148, 0.5594, 0.148, 0.9456, 0.9454, 0.9456, 0.9454, 0.5594, 0.9323, 1.367, 0.1195, 1.367, 0.1195, 0.9724, 0.9323, 0.9724, -1.039, 0.942, -0.08106, 0.942, -0.08106, 0.5558, -1.039, 0.5558, -0.6033, 1.487, -0.005257, 1.661, -0.6009, 1.424, -0.005257, 1.661, -0.5982, 1.352, -0.6009, 1.424, -0.5982, 1.352, -0.005257, 1.661, -0.5958, 1.289, -0.005257, 1.661, 0.02069, 0.9292, -0.5958, 1.289, -0.5822, 0.9291, -0.5846, 0.9934, 0.02069, 0.9292, 0.02069, 0.9292, -0.5846, 0.9934, -0.5867, 1.047, -0.5891, 1.111, 0.02069, 0.9292, -0.5867, 1.047, -0.5891, 1.111, -0.5913, 1.17, 0.02069, 0.9292, -0.5937, 1.233, 0.02069, 0.9292, -0.5913, 1.17, 0.02069, 0.9292, -0.5937, 1.233, -0.5958, 1.289, 0.9814, 0.1019, 0.002423, -0.04149, 0.9814, -0.06666, 0.9814, 0.1019, 0.9814, 0.1955, 0.002423, -0.04149, 0.9814, 0.1955, 0.9814, 0.282, 0.002423, -0.04149, 0.9814, 0.3795, 0.002423, -0.04149, 0.9814, 0.282, 0.9814, 0.3795, 0.9814, 0.466, 0.002423, -0.04149, 0.002423, -0.04149, 0.9814, 0.466, 0.002423, 0.9562, 0.9814, 0.466, 0.9814, 0.542, 0.002423, 0.9562, 0.9814, 0.542, 0.9814, 0.6285, 0.002423, 0.9562, 0.9814, 0.6285, 0.9814, 0.7093, 0.002423, 0.9562, 0.9814, 0.7093, 0.9814, 0.7958, 0.002423, 0.9562, 0.9814, 0.7958, 0.9814, 0.8692, 0.002423, 0.9562, 0.002423, 0.9562, 0.9814, 0.8692, 0.9814, 0.9569, 0.9814, -1.038, 0.002423, -1.039, 0.002423, -0.1443, 0.9814, -0.1431, 0.02494, -0.6084, 0.8377, -0.6084, 0.8377, -0.5414, 0.02494, -0.5414, 0.8381, 0.5472, 0.5056, 0.5472, 0.5056, 0.5105, 0.8381, 0.5105, 0.981, -0.6436, 0.981, 0.02007, 0.02107, 0.02007, 0.02107, -0.6436, -0.6232, 1.479, -0.008553, 1.653, -0.6192, 1.548, 1.783, 0.8127, 1.782, 0.8774, 0.9973, 0.8774, 0.9934, 0.8127, -1.765, -0.0125, -1.751, -0.01221, -1.75, -0.01223, -1.765, -0.01252, 0.05236, -0.5996, 0.05236, -0.5325, 0.8651, -0.5325, 0.8651, -0.5996, -1.814, 0.004788, -1.814, 0.00491, -1.717, 0.005594, -1.717, 0.005472, 0.0236, -0.578, 0.8618, -0.578, 0.8618, 0.5505, 0.0236, 0.5505, 0.01708, 1.78, -0.5694, 1.78, -0.547, 1.725, 0.01357, 1.737, 0.02107, 0.02007, 0.981, 0.02007, 0.981, 0.06198, 0.02107, 0.06198, -0.08134, 0.7606, 0.8786, 0.7606, 0.8786, 0.7867, -0.08134, 0.7867, -0.6311, 1.345, -0.008553, 1.653, -0.6269, 1.416, 0.007363, -0.2561, 0.007363, -0.3216, 0.8048, -0.3216, 0.8048, -0.2561, 0.8693, 0.8737, -0.0087, 0.8737, -0.0087, 0.9392, 0.8693, 0.9392, 0.9814, -0.107, 0.002423, -0.1087, 0.002423, -0.07386, 0.9814, -0.06734, -0.08134, 0.7867, 0.8786, 0.7867, 0.8786, 0.8175, -0.08134, 0.8175, -0.09951, 0.8738, -1.058, 0.8737, -1.059, 0.9392, -0.1014, 0.9394, 0.9591, -0.3199, 0.1341, -0.3199, 0.1341, -0.2544, 0.9591, -0.2544, 0.01357, 1.737, -0.547, 1.725, -0.598, 1.687, -0.01564, 1.691, 0.02107, 0.06198, 0.981, 0.06198, 0.981, 0.103, 0.02107, 0.103, 0.002423, -0.04372, 0.9814, -0.06734, 0.002423, -0.07386, -0.598, 1.687, -0.008553, 1.653, -0.01564, 1.691, 0.981, 0.103, 0.981, 0.1393, 0.02107, 0.1393, 0.02107, 0.103, 0.007851, 0.5505, 0.8461, 0.5505, 0.8618, 0.6228, 0.0236, 0.6228, -0.598, 1.687, -0.6192, 1.548, -0.008553, 1.653, 0.5384, 0.8993, 0.5384, 0.9226, 0.0004435, 0.9226, 0.0004435, 0.8993, 0.04326, 0.5549, 0.04325, 0.9411, 1.059, 0.9411, 1.059, 0.5549, 0.02107, 0.1393, 0.981, 0.1393, 0.981, 0.8791, 0.02106, 0.8791, 0.9355, 0.3096, 0.1505, 0.3096, 0.1505, 0.3744, 0.9355, 0.3744, 1.1, 1.99, 1.885, 1.99, 1.885, 2.055, 1.1, 2.055, 1.885, 1.99, 1.1, 1.99, 1.1, 0.8742, 1.885, 0.8742, -0.8367, 0.8774, -0.8382, 0.8126, -0.04796, 0.8127, -0.05168, 0.8773, -1.492, -0.00292, -1.553, -0.003397, -1.55, -0.003184, -1.491, -0.00294, 0.1504, -0.8052, 0.1505, 0.3096, 0.9355, 0.3096, 0.9355, -0.8052, -3.422, -0.04526, -3.735, -0.04427, -3.596, -0.05872, -3.451, -0.05679, 0.1389, 0.5592, 1.017, 0.5592, 1.017, 0.9454, 0.1389, 0.9454, 0.8171, 0.9519, -0.1429, 0.9519, -0.1429, 0.8869, 0.8171, 0.8869, 0.9031, 0.7968, 0.9031, 0.8624, -0.03611, 0.8624, -0.03611, 0.7968, 0.9523, 0.7613, 0.9523, 0.6972, -0.007626, 0.6972, -0.007628, 0.7613, -0.03611, 0.789, -0.03611, 0.7235, 0.9031, 0.7235, 0.9031, 0.789, 0.1856, -0.9179, 0.1856, -1.3, -0.6002, -1.3, -0.6002, -0.9179, 0.8786, 0.9285, -0.08134, 0.9285, -0.08134, 0.8175, 0.8786, 0.8175, 0.4458, 0.6603, 0.0004435, 0.6603, 0.0004437, 0.6267, 0.4458, 0.6267, -0.006371, 0.5549, 0.7911, 0.5549, 0.7911, 0.9411, -0.006371, 0.9411, -3.735, -0.04427, -3.422, -0.04526, -3.358, -0.04653, -3.882, -0.04284, -1.751, -0.01221, -1.75, -0.0107, -1.742, -0.009798, -1.75, -0.01223, -1.458, -0.002382, -1.381, -0.001256, -1.381, -0.001165, -1.491, -0.00294, 0.9934, 0.8127, 0.1902, 0.8127, 0.1901, 0.8118, 0.9933, 0.8118, 0.416, 0.3744, 0.416, 0.3753, -0.2051, 0.3753, -0.2051, 0.3744, -1.145, 0.002656, -1.183, 0.002078, -1.067, 0.004376, -1.063, 0.004082, -1.063, 0.004082, -1.067, 0.004376, -0.9644, 0.005046, -0.9642, 0.004924, 0.1505, 0.3744, 0.1505, 0.3753, 0.9355, 0.3753, 0.9355, 0.3744, -1.182, 0.00198, -1.253, 0.001023, -1.253, 0.0009685, -1.183, 0.002078, -1.353, -0.0007019, -1.25, 0.0008472, -1.253, 0.0009685, -1.381, -0.001165, 1.783, 0.8127, 0.9934, 0.8127, 0.9933, 0.8118, 1.782, 0.8117, -0.2291, 0.3744, -0.2291, 0.3753, 0.556, 0.3753, 0.556, 0.3744, -0.04796, 0.8127, -0.8382, 0.8126, -0.8383, 0.8116, -0.04806, 0.8118, -1.75, -0.0107, -1.774, -0.01139, -1.783, -0.01111, -1.742, -0.009798, -0.862, 0.005593, -0.8621, 0.005715, -0.7599, 0.006385, -0.7598, 0.006263, -1.558, -0.003611, -1.55, -0.003184, -3.358, -0.04653, -3.422, -0.04526, 0.0004435, 0.2897, 0.0004439, 0.3201, 0.5942, 0.3201, 0.5942, 0.2897, 0.892, 0.5587, 0.892, 0.5903, 0.4467, 0.5903, 0.4467, 0.5587, 0.0004435, 0.6261, 0.4458, 0.6261, 0.4458, 0.5873, 0.0004439, 0.5873, 0.4467, 0.8987, 0.4467, 0.8682, 0.892, 0.8682, 0.892, 0.8987, 0.12, -0.3434, 0.12, -0.7128, 0.88, -0.7128, 0.88, -0.3434, -0.07736, 0.5574, -0.07736, 0.9436, 0.9823, 0.9436, 0.9823, 0.5574, -1.75, -0.01223, -1.742, -0.009798, -1.489, -0.01399, -1.497, -0.01642, 0.809, 0.9461, 0.809, 0.56, -0.02929, 0.56, -0.02929, 0.9461, 0.1227, 0.3753, 0.1227, 0.7568, 0.9078, 0.7568, 0.9078, 0.3753, 1.782, 0.8117, 0.9933, 0.8118, 0.9894, 0.4283, 1.779, 0.4283, -3.882, -0.04284, -3.358, -0.04653, -2.87, 0.2803, -3.543, 0.2849, 0.1443, 0.5549, 0.9693, 0.5549, 0.9693, 0.9411, 0.1443, 0.9411, -0.04806, 0.8118, -0.8383, 0.8116, -0.8226, 0.4276, -0.03244, 0.4278, 1.1, 2.055, 1.885, 2.055, 1.885, 2.437, 1.1, 2.437, 0.1188, 0.8186, 0.9316, 0.8186, 0.9316, 1.214, 0.1188, 1.214, 0.7711, 0.9454, -0.05393, 0.9454, -0.05394, 0.5592, 0.7711, 0.5592, -0.05025, 0.5594, 0.8278, 0.5594, 0.8278, 0.9456, -0.05025, 0.9456, 0.1734, 0.5592, 0.9709, 0.5592, 0.9709, 0.9454, 0.1734, 0.9454, 0.1281, 0.9813, 0.1281, 1.376, 0.9408, 1.376, 0.9408, 0.9813, -1.016, 0.5574, -1.027, 0.9436, -0.06857, 0.9437, -0.05755, 0.5576, 0.9794, 0.02751, -0.03664, 0.02751, -0.03665, -1.101, 0.9794, -1.101, -0.6232, 1.479, -0.6269, 1.416, -0.008553, 1.653, -0.6311, 1.345, -0.6348, 1.281, -0.008553, 1.653, -0.008553, 1.653, -0.6348, 1.281, -0.05279, 0.9211, -0.6557, 0.9213, -0.05279, 0.9211, -0.652, 0.9855, -0.05279, 0.9211, -0.6488, 1.039, -0.652, 0.9855, -0.6452, 1.103, -0.6488, 1.039, -0.05279, 0.9211, -0.6452, 1.103, -0.05279, 0.9211, -0.6417, 1.162, -0.638, 1.225, -0.6417, 1.162, -0.05279, 0.9211, -0.05279, 0.9211, -0.6348, 1.281, -0.638, 1.225, 0.9814, 0.09971, 0.9814, -0.06734, 0.002423, -0.04372, 0.9814, 0.09971, 0.002423, -0.04372, 0.9814, 0.1933, 0.9814, 0.1933, 0.002423, -0.04372, 0.9814, 0.2797, 0.9814, 0.3773, 0.9814, 0.2797, 0.002423, -0.04372, 0.9814, 0.3773, 0.002423, -0.04372, 0.9814, 0.4638, 0.002423, -0.04372, 0.002423, 0.954, 0.9814, 0.4638, 0.9814, 0.4638, 0.002423, 0.954, 0.9814, 0.5398, 0.9814, 0.5398, 0.002423, 0.954, 0.9814, 0.6262, 0.9814, 0.6262, 0.002423, 0.954, 0.9814, 0.7071, 0.9814, 0.7071, 0.002423, 0.954, 0.9814, 0.7936, 0.9814, 0.7936, 0.002423, 0.954, 0.9814, 0.867, 0.002423, 0.954, 0.9814, 0.9546, 0.9814, 0.867, 0.07254, 0.311, 0.08909, 0.3757, 0.8741, 0.3748, 0.8575, 0.31, 0.12, -0.3434, 0.88, -0.3434, 0.88, -0.2808, 0.12, -0.2808, -0.03611, 0.8702, -0.03611, 0.9343, 0.9238, 0.9343, 0.9238, 0.8702, -0.07226, -0.1866, -0.07224, 0.9419, 0.8058, 0.9419, 0.8058, -0.1866, -0.0087, 0.8737, 0.8693, 0.8737, 0.8693, -0.2548, -0.008717, -0.2548, 0.7959, -0.1987, -0.02911, -0.1987, -0.02914, 0.9298, 0.7959, 0.9298, -0.8367, 0.8774, -0.05168, 0.8773, -0.0517, 1.99, -0.8367, 1.99, 1.782, 1.99, 0.9973, 1.99, 0.9973, 0.8774, 1.782, 0.8774, 0.9591, -0.2544, 0.1341, -0.2544, 0.1341, 0.8741, 0.9591, 0.8741, 0.5725, -0.8047, -0.2126, -0.8038, 0.07254, 0.311, 0.8575, 0.31, 0.05234, 0.6216, 0.8651, 0.6216, 0.8651, -0.5325, 0.05236, -0.5325, -3.678, -0.1733, -3.525, -0.1743, -3.451, -0.05679, -3.596, -0.05872, 0.8048, 0.8724, 0.007354, 0.8724, 0.007363, -0.2561, 0.8048, -0.2561, 0.8377, 0.6128, 0.02494, 0.6128, 0.02494, -0.5414, 0.8377, -0.5414, 0.12, 0.7985, 0.12, -0.2808, 0.88, -0.2808, 0.88, 0.7985, -0.06732, -0.2547, -1.025, -0.2548, -1.058, 0.8737, -0.09951, 0.8738, -1.687, -0.1371, -1.687, -0.1373, -1.758, -0.01224, -1.758, -0.01249, 0.7882, -1.108, -0.00925, -1.108, -0.009238, 0.02068, 0.7882, 0.02068, 0.0004497, 0.3986, 0.4139, 0.3986, 0.4139, 0.407, 0.0004497, 0.407, 0.152, -0.7445, -0.1058, -0.7443, -0.124, 0.7284, 0.1338, 0.7283, 2.21, 2.388, 2.21, 2.327, 2.21, 0.5582, 2.21, 0.4974, 2.21, 0.4276, 2.94, 0.4276, 2.94, 2.458, 2.21, 2.458, 0.6411, 0.7283, 0.6593, -0.7444, 0.152, -0.7445, 0.1338, 0.7283, 0.152, -0.7445, 0.1463, -0.8497, -0.1116, -0.8496, -0.1058, -0.7443, 0.1396, 0.8335, 0.1338, 0.7283, -0.124, 0.7284, -0.1182, 0.8337, -0.156, 0.9462, -0.156, -0.1823, 0.9036, -0.1823, 0.9036, 0.9462, 0.01019, -0.8532, 0.9101, -0.8532, 0.9101, 0.9361, 0.0102, 0.9361])
me_cube.materials.append(mat_material)
me_cube.use_remesh_preserve_volume = False
me_cube.use_remesh_preserve_attributes = False
me_cube.use_mirror_vertex_groups = False
me_cube.update()
me_cube_001 = bpy.data.meshes.new('Cube.001')
me_cube_001.from_pydata([(1.966, 6.267, 3.659), (-2.058, 6.267, -3.576e-06), (-2.058, -6.267, 1.192e-06), (1.966, -6.267, 1.192e-06), (1.966, 6.267, 1.192e-06), (1.966, -6.267, 3.659), (2.313, -6.201, 3.867), (2.754, 6.201, 3.867), (2.754, -6.201, 3.867), (2.313, 6.201, 8.124), (2.313, 6.201, 3.867), (2.754, -6.201, 8.124), (2.754, 6.201, 8.124), (2.313, -6.201, 8.124), (-2.058, -6.267, 3.659), (-2.058, 6.267, 3.659)], [], [(5, 0, 15, 14), (3, 2, 1, 4), (5, 3, 4, 0), (0, 4, 1, 15), (14, 2, 3, 5), (15, 1, 2, 14), (9, 13, 11, 12), (10, 7, 8, 6), (9, 10, 6, 13), (12, 7, 10, 9), (11, 8, 7, 12), (13, 6, 8, 11)])
me_cube_001.polygons.foreach_set('material_index', [1, 1, 1, 1, 1, 1, 1, 1, 1, 1, 1, 1])
_uv = me_cube_001.uv_layers.new(name='UVMap')
_uv.uv.foreach_set('vector', [0.0, 0.0, 0.0, 0.0, 0.0, 0.0, 0.0, 0.0, 0.0, 0.0, 0.0, 0.0, 0.0, 0.0, 0.0, 0.0, 0.0, 0.0, 0.0, 0.0, 0.0, 0.0, 0.0, 0.0, 0.0, 0.0, 0.0, 0.0, 0.0, 0.0, 0.0, 0.0, 0.0, 0.0, 0.0, 0.0, 0.0, 0.0, 0.0, 0.0, 0.0, 0.0, 0.0, 0.0, 0.0, 0.0, 0.0, 0.0, 0.0, 0.0, 0.0, 0.0, 0.0, 0.0, 0.0, 0.0, 0.0, 0.0, 0.0, 0.0, 0.0, 0.0, 0.0, 0.0, 0.0, 0.0, 0.0, 0.0, 0.0, 0.0, 0.0, 0.0, 0.0, 0.0, 0.0, 0.0, 0.0, 0.0, 0.0, 0.0, 0.0, 0.0, 0.0, 0.0, 0.0, 0.0, 0.0, 0.0, 0.0, 0.0, 0.0, 0.0, 0.0, 0.0, 0.0, 0.0])
me_cube_001.materials.append(mat_material)
me_cube_001.materials.append(mat_material_001)
me_cube_001.use_remesh_preserve_volume = False
me_cube_001.use_remesh_preserve_attributes = False
me_cube_001.use_mirror_vertex_groups = False
me_cube_001.update()

# ---- objects
ob_cube = bpy.data.objects.new('Cube', me_cube)
ob_collider = bpy.data.objects.new('Collider', me_cube_001)

# ---- transforms, parenting, visibility, modifiers, constraints
ob_cube.location = (0.0, 0.0, 0.0)
ob_cube.lock_rotations_4d = False
ob_cube.empty_display_type = 'ARROWS'
ob_cube.lineart.crease_threshold = 0.0
ob_collider.location = (0.0, 0.0, 0.0)
ob_collider.lock_rotations_4d = False
ob_collider.empty_display_type = 'ARROWS'
ob_collider.lineart.crease_threshold = 0.0

# ---- collection membership
col_collection.objects.link(ob_cube)
col_collection.objects.link(ob_collider)

# ---- scene / render settings (as saved in the file)
scene.frame_start = 1; scene.frame_end = 250; scene.frame_set(1)
scene.render.engine = 'BLENDER_EEVEE_NEXT'
scene.cycles.sampling_pattern = 'TABULATED_SOBOL'
scene.cycles.use_light_tree = False
scene.view_settings.view_transform = 'Filmic'
bpy.context.view_layer.update()

# ---- added for rendering (the .blend has no active camera and no usable light): camera, sun
cam_auto = bpy.data.cameras.new('AutoCamera')
cam_auto.lens = 50.0
cam_auto.sensor_width = 36.0
cam_auto.clip_end = 1000.0
ob_auto_camera = bpy.data.objects.new('AutoCamera', cam_auto)
scene.collection.objects.link(ob_auto_camera)
ob_auto_camera.location = (15.2066, -17.5733, 15.7774)
ob_auto_camera.rotation_euler = (1.09748, -7.21219e-08, 0.694738)
scene.camera = ob_auto_camera
light_auto_sun = bpy.data.lights.new('AutoSun', 'SUN')
light_auto_sun.energy = 3.0
light_auto_sun.angle = 0.0523599
ob_auto_sun = bpy.data.objects.new('AutoSun', light_auto_sun)
scene.collection.objects.link(ob_auto_sun)
ob_auto_sun.rotation_euler = (0.872665, 0.174533, 0.523599)
bpy.context.view_layer.update()
